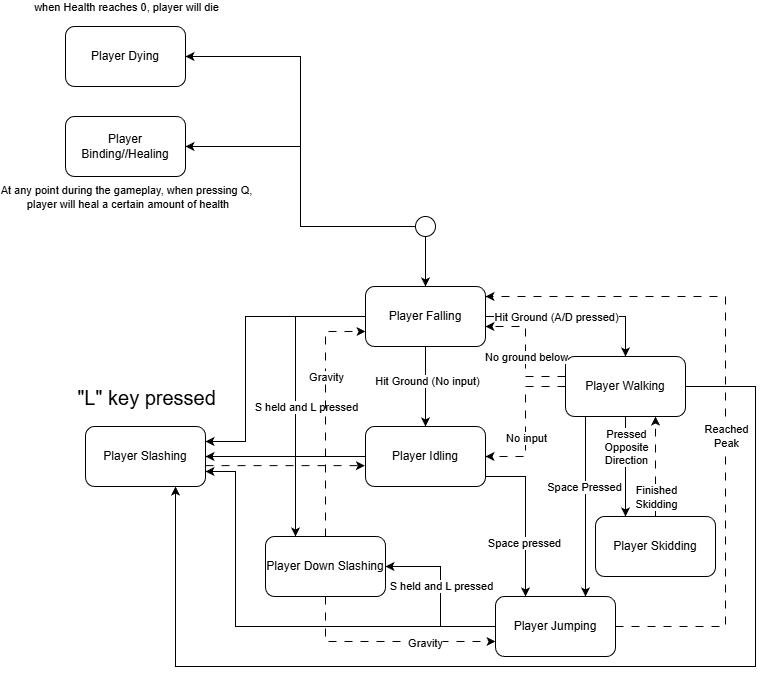

The diagram above was exported from draw.io. Its source (the exported page's mxGraphModel, read from the mxfile embedded in the PNG):
<mxGraphModel dx="1042" dy="562" grid="1" gridSize="10" guides="1" tooltips="1" connect="1" arrows="1" fold="1" page="1" pageScale="1" pageWidth="850" pageHeight="1100" background="#ffffff" math="0" shadow="0">
  <root>
    <mxCell id="0" />
    <mxCell id="1" parent="0" />
    <mxCell id="llDOOYT2XSve5ePKQvcw-1" edge="1" parent="1" source="llDOOYT2XSve5ePKQvcw-4" style="edgeStyle=orthogonalEdgeStyle;rounded=0;orthogonalLoop=1;jettySize=auto;html=1;entryX=0.25;entryY=0;entryDx=0;entryDy=0;" target="llDOOYT2XSve5ePKQvcw-33">
      <mxGeometry relative="1" as="geometry">
        <Array as="points">
          <mxPoint x="600" y="500" />
        </Array>
      </mxGeometry>
    </mxCell>
    <mxCell id="llDOOYT2XSve5ePKQvcw-2" connectable="0" parent="llDOOYT2XSve5ePKQvcw-1" style="edgeLabel;html=1;align=center;verticalAlign=middle;resizable=0;points=[];" value="Space pressed" vertex="1">
      <mxGeometry relative="1" x="0.3225" y="-2" as="geometry">
        <mxPoint as="offset" />
      </mxGeometry>
    </mxCell>
    <mxCell id="llDOOYT2XSve5ePKQvcw-3" edge="1" parent="1" source="llDOOYT2XSve5ePKQvcw-4" style="edgeStyle=orthogonalEdgeStyle;rounded=0;orthogonalLoop=1;jettySize=auto;html=1;entryX=1;entryY=0.5;entryDx=0;entryDy=0;" target="llDOOYT2XSve5ePKQvcw-34">
      <mxGeometry relative="1" as="geometry" />
    </mxCell>
    <mxCell id="llDOOYT2XSve5ePKQvcw-4" parent="1" style="rounded=1;whiteSpace=wrap;html=1;" value="Player Idling" vertex="1">
      <mxGeometry height="60" width="120" x="440" y="450" as="geometry" />
    </mxCell>
    <mxCell id="llDOOYT2XSve5ePKQvcw-5" edge="1" parent="1" source="llDOOYT2XSve5ePKQvcw-10" style="edgeStyle=orthogonalEdgeStyle;rounded=0;orthogonalLoop=1;jettySize=auto;html=1;entryX=0.5;entryY=0;entryDx=0;entryDy=0;" target="llDOOYT2XSve5ePKQvcw-18">
      <mxGeometry relative="1" as="geometry" />
    </mxCell>
    <mxCell id="llDOOYT2XSve5ePKQvcw-6" edge="1" parent="1" source="llDOOYT2XSve5ePKQvcw-10" style="edgeStyle=orthogonalEdgeStyle;rounded=0;orthogonalLoop=1;jettySize=auto;html=1;entryX=1;entryY=0.5;entryDx=0;entryDy=0;" target="llDOOYT2XSve5ePKQvcw-40">
      <mxGeometry relative="1" as="geometry" />
    </mxCell>
    <mxCell id="llDOOYT2XSve5ePKQvcw-7" connectable="0" parent="llDOOYT2XSve5ePKQvcw-6" style="edgeLabel;html=1;align=center;verticalAlign=middle;resizable=0;points=[];" value="At any point during the gameplay, when pressing Q,&lt;div&gt;&amp;nbsp;player will heal a certain amount of health&lt;/div&gt;" vertex="1">
      <mxGeometry relative="1" x="-0.0118" as="geometry">
        <mxPoint x="-175" y="8" as="offset" />
      </mxGeometry>
    </mxCell>
    <mxCell id="llDOOYT2XSve5ePKQvcw-8" edge="1" parent="1" source="llDOOYT2XSve5ePKQvcw-10" style="edgeStyle=orthogonalEdgeStyle;rounded=0;orthogonalLoop=1;jettySize=auto;html=1;entryX=1;entryY=0.5;entryDx=0;entryDy=0;" target="llDOOYT2XSve5ePKQvcw-41">
      <mxGeometry relative="1" as="geometry" />
    </mxCell>
    <mxCell id="llDOOYT2XSve5ePKQvcw-9" connectable="0" parent="llDOOYT2XSve5ePKQvcw-8" style="edgeLabel;html=1;align=center;verticalAlign=middle;resizable=0;points=[];" value="when Health reaches 0, player will die" vertex="1">
      <mxGeometry relative="1" x="0.6186" as="geometry">
        <mxPoint x="-136" y="-50" as="offset" />
      </mxGeometry>
    </mxCell>
    <mxCell id="llDOOYT2XSve5ePKQvcw-10" parent="1" style="ellipse;whiteSpace=wrap;html=1;aspect=fixed;fillColor=light-dark(#FFFFFF,#FFFFFF);" value="" vertex="1">
      <mxGeometry height="20" width="20" x="490" y="240" as="geometry" />
    </mxCell>
    <mxCell id="llDOOYT2XSve5ePKQvcw-11" edge="1" parent="1" source="llDOOYT2XSve5ePKQvcw-18" style="edgeStyle=orthogonalEdgeStyle;rounded=0;orthogonalLoop=1;jettySize=auto;html=1;entryX=0.5;entryY=0;entryDx=0;entryDy=0;" target="llDOOYT2XSve5ePKQvcw-4">
      <mxGeometry relative="1" as="geometry" />
    </mxCell>
    <mxCell id="llDOOYT2XSve5ePKQvcw-12" connectable="0" parent="llDOOYT2XSve5ePKQvcw-11" style="edgeLabel;html=1;align=center;verticalAlign=middle;resizable=0;points=[];" value="Hit Ground (No input)" vertex="1">
      <mxGeometry relative="1" x="-0.145" y="1" as="geometry">
        <mxPoint as="offset" />
      </mxGeometry>
    </mxCell>
    <mxCell id="llDOOYT2XSve5ePKQvcw-13" edge="1" parent="1" source="llDOOYT2XSve5ePKQvcw-18" style="edgeStyle=orthogonalEdgeStyle;rounded=0;orthogonalLoop=1;jettySize=auto;html=1;entryX=0.5;entryY=0;entryDx=0;entryDy=0;" target="llDOOYT2XSve5ePKQvcw-26">
      <mxGeometry relative="1" as="geometry" />
    </mxCell>
    <mxCell id="llDOOYT2XSve5ePKQvcw-14" connectable="0" parent="llDOOYT2XSve5ePKQvcw-13" style="edgeLabel;html=1;align=center;verticalAlign=middle;resizable=0;points=[];" value="Hit Ground (A/D pressed)" vertex="1">
      <mxGeometry relative="1" x="-0.3311" y="-5" as="geometry">
        <mxPoint x="10" y="-5" as="offset" />
      </mxGeometry>
    </mxCell>
    <mxCell id="llDOOYT2XSve5ePKQvcw-15" edge="1" parent="1" source="llDOOYT2XSve5ePKQvcw-18" style="edgeStyle=orthogonalEdgeStyle;rounded=0;orthogonalLoop=1;jettySize=auto;html=1;entryX=1;entryY=0.25;entryDx=0;entryDy=0;" target="llDOOYT2XSve5ePKQvcw-34">
      <mxGeometry relative="1" as="geometry">
        <Array as="points">
          <mxPoint x="320" y="340" />
          <mxPoint x="320" y="465" />
        </Array>
      </mxGeometry>
    </mxCell>
    <mxCell id="llDOOYT2XSve5ePKQvcw-16" edge="1" parent="1" source="llDOOYT2XSve5ePKQvcw-18" style="edgeStyle=orthogonalEdgeStyle;rounded=0;orthogonalLoop=1;jettySize=auto;html=1;entryX=0.25;entryY=0;entryDx=0;entryDy=0;" target="llDOOYT2XSve5ePKQvcw-39">
      <mxGeometry relative="1" as="geometry">
        <Array as="points">
          <mxPoint x="370" y="340" />
        </Array>
      </mxGeometry>
    </mxCell>
    <mxCell id="llDOOYT2XSve5ePKQvcw-17" connectable="0" parent="llDOOYT2XSve5ePKQvcw-16" style="edgeLabel;html=1;align=center;verticalAlign=middle;resizable=0;points=[];" value="S held and L pressed" vertex="1">
      <mxGeometry relative="1" x="0.1839" y="2" as="geometry">
        <mxPoint x="8" y="-12" as="offset" />
      </mxGeometry>
    </mxCell>
    <mxCell id="llDOOYT2XSve5ePKQvcw-18" parent="1" style="rounded=1;whiteSpace=wrap;html=1;" value="Player Falling" vertex="1">
      <mxGeometry height="60" width="120" x="440" y="310" as="geometry" />
    </mxCell>
    <mxCell id="llDOOYT2XSve5ePKQvcw-19" edge="1" parent="1" source="llDOOYT2XSve5ePKQvcw-26" style="edgeStyle=orthogonalEdgeStyle;rounded=0;orthogonalLoop=1;jettySize=auto;html=1;entryX=1;entryY=0.5;entryDx=0;entryDy=0;dashed=1;dashPattern=8 8;" target="llDOOYT2XSve5ePKQvcw-4">
      <mxGeometry relative="1" as="geometry" />
    </mxCell>
    <mxCell id="llDOOYT2XSve5ePKQvcw-20" connectable="0" parent="llDOOYT2XSve5ePKQvcw-19" style="edgeLabel;html=1;align=center;verticalAlign=middle;resizable=0;points=[];" value="No input" vertex="1">
      <mxGeometry relative="1" x="0.2133" as="geometry">
        <mxPoint as="offset" />
      </mxGeometry>
    </mxCell>
    <mxCell id="llDOOYT2XSve5ePKQvcw-21" edge="1" parent="1" source="llDOOYT2XSve5ePKQvcw-26" style="edgeStyle=orthogonalEdgeStyle;rounded=0;orthogonalLoop=1;jettySize=auto;html=1;entryX=0.75;entryY=0;entryDx=0;entryDy=0;" target="llDOOYT2XSve5ePKQvcw-33" value="">
      <mxGeometry relative="1" as="geometry">
        <Array as="points">
          <mxPoint x="660" y="480" />
          <mxPoint x="660" y="480" />
        </Array>
      </mxGeometry>
    </mxCell>
    <mxCell id="llDOOYT2XSve5ePKQvcw-22" connectable="0" parent="llDOOYT2XSve5ePKQvcw-21" style="edgeLabel;html=1;align=center;verticalAlign=middle;resizable=0;points=[];" value="Space Pressed" vertex="1">
      <mxGeometry relative="1" x="-0.0109" y="-2" as="geometry">
        <mxPoint y="-19" as="offset" />
      </mxGeometry>
    </mxCell>
    <mxCell id="llDOOYT2XSve5ePKQvcw-23" edge="1" parent="1" source="llDOOYT2XSve5ePKQvcw-26" style="edgeStyle=orthogonalEdgeStyle;rounded=0;orthogonalLoop=1;jettySize=auto;html=1;entryX=0.75;entryY=1;entryDx=0;entryDy=0;" target="llDOOYT2XSve5ePKQvcw-34">
      <mxGeometry relative="1" as="geometry">
        <Array as="points">
          <mxPoint x="830" y="410" />
          <mxPoint x="830" y="690" />
          <mxPoint x="250" y="690" />
        </Array>
        <mxPoint x="350" y="700" as="targetPoint" />
      </mxGeometry>
    </mxCell>
    <mxCell id="llDOOYT2XSve5ePKQvcw-24" edge="1" parent="1" source="llDOOYT2XSve5ePKQvcw-26" style="edgeStyle=orthogonalEdgeStyle;rounded=0;orthogonalLoop=1;jettySize=auto;html=1;entryX=0.25;entryY=0;entryDx=0;entryDy=0;" target="llDOOYT2XSve5ePKQvcw-47">
      <mxGeometry relative="1" as="geometry" />
    </mxCell>
    <mxCell id="llDOOYT2XSve5ePKQvcw-25" connectable="0" parent="llDOOYT2XSve5ePKQvcw-24" style="edgeLabel;html=1;align=center;verticalAlign=middle;resizable=0;points=[];" value="Pressed&lt;div&gt;Opposite&lt;/div&gt;&lt;div&gt;Direction&lt;/div&gt;" vertex="1">
      <mxGeometry relative="1" x="-0.5448" y="-1" as="geometry">
        <mxPoint x="1" y="7" as="offset" />
      </mxGeometry>
    </mxCell>
    <mxCell id="llDOOYT2XSve5ePKQvcw-26" parent="1" style="rounded=1;whiteSpace=wrap;html=1;" value="Player Walking" vertex="1">
      <mxGeometry height="60" width="120" x="640" y="380" as="geometry" />
    </mxCell>
    <mxCell id="llDOOYT2XSve5ePKQvcw-27" edge="1" parent="1" source="llDOOYT2XSve5ePKQvcw-33" style="edgeStyle=orthogonalEdgeStyle;rounded=0;orthogonalLoop=1;jettySize=auto;html=1;entryX=1;entryY=0.75;entryDx=0;entryDy=0;" target="llDOOYT2XSve5ePKQvcw-34">
      <mxGeometry relative="1" as="geometry">
        <Array as="points">
          <mxPoint x="310" y="650" />
          <mxPoint x="310" y="495" />
        </Array>
      </mxGeometry>
    </mxCell>
    <mxCell id="llDOOYT2XSve5ePKQvcw-28" connectable="0" parent="llDOOYT2XSve5ePKQvcw-27" style="edgeLabel;html=1;align=center;verticalAlign=middle;resizable=0;points=[];" value="&lt;font style=&quot;font-size: 20px;&quot;&gt;&quot;L&quot; key pressed&lt;/font&gt;" vertex="1">
      <mxGeometry relative="1" x="0.5989" as="geometry">
        <mxPoint x="-90" y="-134" as="offset" />
      </mxGeometry>
    </mxCell>
    <mxCell id="llDOOYT2XSve5ePKQvcw-29" edge="1" parent="1" source="llDOOYT2XSve5ePKQvcw-33" style="edgeStyle=orthogonalEdgeStyle;rounded=0;orthogonalLoop=1;jettySize=auto;html=1;entryX=1;entryY=0.5;entryDx=0;entryDy=0;" target="llDOOYT2XSve5ePKQvcw-39">
      <mxGeometry relative="1" as="geometry" />
    </mxCell>
    <mxCell id="llDOOYT2XSve5ePKQvcw-30" connectable="0" parent="llDOOYT2XSve5ePKQvcw-29" style="edgeLabel;html=1;align=center;verticalAlign=middle;resizable=0;points=[];" value="S held and L pressed" vertex="1">
      <mxGeometry relative="1" x="-0.0756" as="geometry">
        <mxPoint y="-17" as="offset" />
      </mxGeometry>
    </mxCell>
    <mxCell id="llDOOYT2XSve5ePKQvcw-31" edge="1" parent="1" source="llDOOYT2XSve5ePKQvcw-33" style="edgeStyle=orthogonalEdgeStyle;rounded=0;orthogonalLoop=1;jettySize=auto;html=1;dashed=1;dashPattern=8 8;">
      <mxGeometry relative="1" as="geometry">
        <Array as="points">
          <mxPoint x="800" y="650" />
          <mxPoint x="800" y="320" />
          <mxPoint x="559" y="320" />
        </Array>
        <mxPoint x="560" y="320" as="targetPoint" />
      </mxGeometry>
    </mxCell>
    <mxCell id="llDOOYT2XSve5ePKQvcw-32" connectable="0" parent="llDOOYT2XSve5ePKQvcw-31" style="edgeLabel;html=1;align=center;verticalAlign=middle;resizable=0;points=[];" value="Reached&lt;div&gt;Peak&lt;/div&gt;" vertex="1">
      <mxGeometry relative="1" x="-0.1135" as="geometry">
        <mxPoint as="offset" />
      </mxGeometry>
    </mxCell>
    <mxCell id="llDOOYT2XSve5ePKQvcw-33" parent="1" style="whiteSpace=wrap;html=1;rounded=1;" value="Player Jumping" vertex="1">
      <mxGeometry height="60" width="120" x="570" y="620" as="geometry" />
    </mxCell>
    <mxCell id="llDOOYT2XSve5ePKQvcw-34" parent="1" style="rounded=1;whiteSpace=wrap;html=1;" value="Player Slashing" vertex="1">
      <mxGeometry height="60" width="120" x="160" y="450" as="geometry" />
    </mxCell>
    <mxCell id="llDOOYT2XSve5ePKQvcw-35" edge="1" parent="1" source="llDOOYT2XSve5ePKQvcw-39" style="edgeStyle=orthogonalEdgeStyle;rounded=0;orthogonalLoop=1;jettySize=auto;html=1;entryX=0;entryY=0.75;entryDx=0;entryDy=0;dashed=1;dashPattern=8 8;" target="llDOOYT2XSve5ePKQvcw-18">
      <mxGeometry relative="1" as="geometry" />
    </mxCell>
    <mxCell id="llDOOYT2XSve5ePKQvcw-36" connectable="0" parent="llDOOYT2XSve5ePKQvcw-35" style="edgeLabel;html=1;align=center;verticalAlign=middle;resizable=0;points=[];" value="Gravity" vertex="1">
      <mxGeometry relative="1" x="-0.2128" as="geometry">
        <mxPoint y="-64" as="offset" />
      </mxGeometry>
    </mxCell>
    <mxCell id="llDOOYT2XSve5ePKQvcw-37" edge="1" parent="1" source="llDOOYT2XSve5ePKQvcw-39" style="edgeStyle=orthogonalEdgeStyle;rounded=0;orthogonalLoop=1;jettySize=auto;html=1;entryX=0;entryY=0.75;entryDx=0;entryDy=0;dashed=1;dashPattern=8 8;" target="llDOOYT2XSve5ePKQvcw-33">
      <mxGeometry relative="1" as="geometry">
        <Array as="points">
          <mxPoint x="400" y="665" />
        </Array>
      </mxGeometry>
    </mxCell>
    <mxCell id="llDOOYT2XSve5ePKQvcw-38" connectable="0" parent="llDOOYT2XSve5ePKQvcw-37" style="edgeLabel;html=1;align=center;verticalAlign=middle;resizable=0;points=[];" value="Gravity" vertex="1">
      <mxGeometry relative="1" x="0.3382" y="-1" as="geometry">
        <mxPoint as="offset" />
      </mxGeometry>
    </mxCell>
    <mxCell id="llDOOYT2XSve5ePKQvcw-39" parent="1" style="rounded=1;whiteSpace=wrap;html=1;" value="Player Down Slashing" vertex="1">
      <mxGeometry height="60" width="120" x="340" y="560" as="geometry" />
    </mxCell>
    <mxCell id="llDOOYT2XSve5ePKQvcw-40" parent="1" style="rounded=1;whiteSpace=wrap;html=1;" value="Player Binding//Healing" vertex="1">
      <mxGeometry height="60" width="120" x="140" y="140" as="geometry" />
    </mxCell>
    <mxCell id="llDOOYT2XSve5ePKQvcw-41" parent="1" style="rounded=1;whiteSpace=wrap;html=1;" value="Player Dying" vertex="1">
      <mxGeometry height="60" width="120" x="140" y="50" as="geometry" />
    </mxCell>
    <mxCell id="llDOOYT2XSve5ePKQvcw-42" edge="1" parent="1" source="llDOOYT2XSve5ePKQvcw-34" style="edgeStyle=orthogonalEdgeStyle;rounded=0;orthogonalLoop=1;jettySize=auto;html=1;entryX=-0.005;entryY=0.652;entryDx=0;entryDy=0;entryPerimeter=0;dashed=1;dashPattern=8 8;" target="llDOOYT2XSve5ePKQvcw-4">
      <mxGeometry relative="1" as="geometry">
        <Array as="points">
          <mxPoint x="360" y="490" />
        </Array>
      </mxGeometry>
    </mxCell>
    <mxCell id="llDOOYT2XSve5ePKQvcw-43" edge="1" parent="1" source="llDOOYT2XSve5ePKQvcw-26" style="edgeStyle=orthogonalEdgeStyle;rounded=0;orthogonalLoop=1;jettySize=auto;html=1;entryX=1;entryY=0.667;entryDx=0;entryDy=0;entryPerimeter=0;dashed=1;dashPattern=8 8;" target="llDOOYT2XSve5ePKQvcw-18">
      <mxGeometry relative="1" as="geometry">
        <Array as="points">
          <mxPoint x="600" y="400" />
          <mxPoint x="600" y="350" />
        </Array>
      </mxGeometry>
    </mxCell>
    <mxCell id="llDOOYT2XSve5ePKQvcw-44" connectable="0" parent="llDOOYT2XSve5ePKQvcw-43" style="edgeLabel;html=1;align=center;verticalAlign=middle;resizable=0;points=[];" value="No ground below" vertex="1">
      <mxGeometry relative="1" x="0.0879" as="geometry">
        <mxPoint y="11" as="offset" />
      </mxGeometry>
    </mxCell>
    <mxCell id="llDOOYT2XSve5ePKQvcw-45" edge="1" parent="1" source="llDOOYT2XSve5ePKQvcw-47" style="edgeStyle=orthogonalEdgeStyle;rounded=0;orthogonalLoop=1;jettySize=auto;html=1;entryX=0.75;entryY=1;entryDx=0;entryDy=0;dashed=1;dashPattern=8 8;" target="llDOOYT2XSve5ePKQvcw-26">
      <mxGeometry relative="1" as="geometry" />
    </mxCell>
    <mxCell id="llDOOYT2XSve5ePKQvcw-46" connectable="0" parent="llDOOYT2XSve5ePKQvcw-45" style="edgeLabel;html=1;align=center;verticalAlign=middle;resizable=0;points=[];" value="Finished&lt;div&gt;Skidding&lt;/div&gt;" vertex="1">
      <mxGeometry relative="1" x="-0.1339" as="geometry">
        <mxPoint y="23" as="offset" />
      </mxGeometry>
    </mxCell>
    <mxCell id="llDOOYT2XSve5ePKQvcw-47" parent="1" style="rounded=1;whiteSpace=wrap;html=1;" value="Player Skidding" vertex="1">
      <mxGeometry height="60" width="120" x="670" y="540" as="geometry" />
    </mxCell>
  </root>
</mxGraphModel>